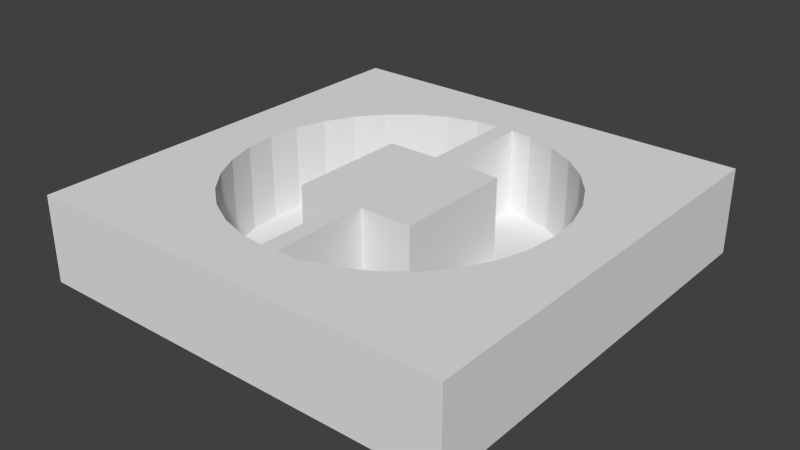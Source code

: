 # Source: runeCubeBeam.blend  (saved by Blender 2.68.0; exported with 4.5.12 LTS)
import bpy
from mathutils import Matrix  # noqa: F401  (used for matrix-valued properties, if any)

bpy.ops.wm.read_factory_settings(use_empty=True)
scene = bpy.context.scene
scene.name = 'Scene'

# ---- collections
col_collection_1 = bpy.data.collections.new('Collection 1'); scene.collection.children.link(col_collection_1)

# ---- world
world_world = bpy.data.worlds.new('World'); scene.world = world_world
world_world.color = (0.05088, 0.05088, 0.05088)
world_world.use_sun_shadow = False
world_world.sun_shadow_jitter_overblur = 0.0
world_world.cycles.sampling_method = 'MANUAL'
world_world.cycles.sample_map_resolution = 256

# ---- meshes
me_plane = bpy.data.meshes.new('Plane')
me_plane.from_pydata([(1.0, -1.0, 0.0), (-1.0, -1.0, 0.0), (1.0, 1.0, 0.0), (-1.0, 1.0, 0.0)], [], [(1, 0, 2, 3)])
me_plane.use_remesh_preserve_volume = False
me_plane.use_remesh_preserve_attributes = False
me_plane.use_mirror_vertex_groups = False
me_plane.update()
me_plane_002 = bpy.data.meshes.new('Plane.002')
me_plane_002.from_pydata([(1.0, -1.0, 0.0), (-1.0, -1.0, 0.0), (1.0, 1.0, 0.0), (-1.0, 1.0, 0.0)], [], [(1, 0, 2, 3)])
me_plane_002.use_remesh_preserve_volume = False
me_plane_002.use_remesh_preserve_attributes = False
me_plane_002.use_mirror_vertex_groups = False
me_plane_002.update()
me_circle_001 = bpy.data.meshes.new('Circle.001')
me_circle_001.from_pydata([(-0.1951, 0.9808, 0.0), (-0.3827, 0.9239, 0.0), (-0.5556, 0.8315, 0.0), (-0.7071, 0.7071, 0.0), (-0.8315, 0.5556, 0.0), (-0.9239, 0.3827, 0.0), (-0.9808, 0.1951, 0.0), (-1.0, 7.55e-08, 0.0), (-0.9808, -0.1951, 0.0), (-0.9239, -0.3827, 0.0), (-0.8315, -0.5556, 0.0), (-0.7071, -0.7071, 0.0), (-0.5556, -0.8315, 0.0), (-0.3827, -0.9239, 0.0), (-0.1951, -0.9808, 0.0), (0.1951, -0.9808, 0.0), (0.3827, -0.9239, 0.0), (0.5556, -0.8315, 0.0), (0.7071, -0.7071, 0.0), (0.8315, -0.5556, 0.0), (0.9239, -0.3827, 0.0), (0.9808, -0.1951, 0.0), (1.0, 9.656e-07, 0.0), (0.9808, 0.1951, 0.0), (0.9239, 0.3827, 0.0), (0.8315, 0.5556, 0.0), (0.7071, 0.7071, 0.0), (0.5556, 0.8315, 0.0), (0.3827, 0.9239, 0.0), (0.1951, 0.9808, 0.0), (0.05333, 0.9947, 0.0), (-0.05333, 0.9947, 0.0), (0.05333, -0.9947, 0.0), (-0.05333, -0.9947, 0.0), (-0.05333, 0.3796, 0.0), (-0.05333, -0.3796, 0.0), (0.05333, -0.3796, 0.0), (0.05333, 0.3796, 0.0), (0.3796, 0.3796, 0.0), (0.3796, -0.3796, 0.0), (-0.3796, 0.3796, 0.0), (-0.3796, -0.3796, 0.0)], [], [(32, 36, 39, 38, 37, 30, 29, 28, 27, 26, 25, 24, 23, 22, 21, 20, 19, 18, 17, 16, 15), (1, 0, 31, 34, 40, 41, 35, 33, 14, 13, 12, 11, 10, 9, 8, 7, 6, 5, 4, 3, 2)])
me_circle_001.use_remesh_preserve_volume = False
me_circle_001.use_remesh_preserve_attributes = False
me_circle_001.use_mirror_vertex_groups = False
me_circle_001.update()
me_plane_001 = bpy.data.meshes.new('Plane.001')
me_plane_001.from_pydata([(1.0, -1.0, 0.0), (-1.0, -1.0, 0.0), (1.0, 1.0, 0.0), (-1.0, 1.0, 0.0), (0.0, -1.0, 0.0), (0.0, 1.0, 0.0), (-0.7356, -0.1463, 0.0), (-0.75, 1.192e-07, 0.0), (-0.7356, 0.1463, 0.0), (-0.6929, 0.287, 0.0), (0.04, 0.7461, 0.0), (0.04, 0.2847, 0.0), (0.2847, 0.2847, 0.0), (0.2847, -0.2847, 0.0), (0.04, -0.2847, 0.0), (0.04, -0.7461, 0.0), (0.1463, -0.7356, 0.0), (0.287, -0.6929, 0.0), (0.4167, -0.6236, 0.0), (0.5303, -0.5303, 0.0), (0.6236, -0.4167, 0.0), (0.6929, -0.287, 0.0), (-0.6929, -0.287, 0.0), (-0.6236, -0.4167, 0.0), (-0.5303, -0.5303, 0.0), (-0.4167, -0.6236, 0.0), (-0.287, -0.6929, 0.0), (-0.1463, -0.7356, 0.0), (-0.04, -0.7461, 0.0), (0.04, -0.2847, 0.4), (0.2847, -0.2847, 0.4), (0.2847, 0.2847, 0.4), (0.04, 0.2847, 0.4), (0.7356, -0.1463, 0.0), (0.75, 5.96e-07, 0.0), (0.7356, 0.1463, 0.0), (0.6929, 0.287, 0.0), (0.6236, 0.4167, 0.0), (0.5303, 0.5303, 0.0), (0.4167, 0.6236, 0.0), (0.287, 0.6929, 0.0), (0.1463, 0.7356, 0.0), (-0.6236, 0.4167, 0.0), (0.04, 0.7461, 0.4), (-0.6929, 0.287, 0.4), (-0.7356, 0.1463, 0.4), (-0.75, 1.192e-07, 0.4), (-0.7356, -0.1463, 0.4), (0.0, 1.0, 0.4), (0.0, -1.0, 0.4), (-1.0, 1.0, 0.4), (1.0, 1.0, 0.4), (-1.0, -1.0, 0.4), (1.0, -1.0, 0.4), (-0.5303, 0.5303, 0.0), (-0.4167, 0.6236, 0.0), (-0.287, 0.6929, 0.0), (-0.1463, 0.7356, 0.0), (-0.04, 0.7461, 0.0), (-0.04, 0.2847, 0.0), (-0.2847, 0.2847, 0.0), (-0.2847, -0.2847, 0.0), (-0.04, -0.2847, 0.0), (0.04, -0.7461, 0.4), (0.1463, -0.7356, 0.4), (0.287, -0.6929, 0.4), (0.4167, -0.6236, 0.4), (0.5303, -0.5303, 0.4), (0.6236, -0.4167, 0.4), (0.6929, -0.287, 0.4), (-0.6929, -0.287, 0.4), (-0.6236, -0.4167, 0.4), (-0.5303, -0.5303, 0.4), (-0.4167, -0.6236, 0.4), (-0.287, -0.6929, 0.4), (-0.1463, -0.7356, 0.4), (-0.04, -0.7461, 0.4), (0.7356, -0.1463, 0.4), (0.75, 5.96e-07, 0.4), (0.7356, 0.1463, 0.4), (0.6929, 0.287, 0.4), (0.6236, 0.4167, 0.4), (0.5303, 0.5303, 0.4), (0.4167, 0.6236, 0.4), (0.287, 0.6929, 0.4), (0.1463, 0.7356, 0.4), (-0.6236, 0.4167, 0.4), (-0.5303, 0.5303, 0.4), (-0.4167, 0.6236, 0.4), (-0.287, 0.6929, 0.4), (-0.1463, 0.7356, 0.4), (-0.04, 0.7461, 0.4), (-0.04, 0.2847, 0.4), (-0.2847, 0.2847, 0.4), (-0.2847, -0.2847, 0.4), (-0.04, -0.2847, 0.4)], [], [(4, 5, 10, 11, 12, 13, 14, 15, 16, 17, 18, 19, 20, 21, 0), (49, 53, 69, 68, 67, 66, 65, 64, 63, 29, 30, 31, 32, 43, 48), (1, 3, 42, 9, 8, 7, 6, 22, 23, 24, 25, 26, 27, 28, 4), (0, 21, 33, 34, 35, 36, 37, 38, 39, 40, 41, 10, 5, 2), (52, 49, 76, 75, 74, 73, 72, 71, 70, 47, 46, 45, 44, 86, 50), (4, 28, 62, 61, 60, 59, 58, 57, 56, 55, 54, 42, 3, 5), (53, 51, 48, 43, 85, 84, 83, 82, 81, 80, 79, 78, 77, 69), (49, 48, 50, 86, 87, 88, 89, 90, 91, 92, 93, 94, 95, 76), (21, 20, 68, 69), (4, 0, 53, 49), (58, 59, 92, 91), (9, 42, 86, 44), (27, 26, 74, 75), (8, 9, 44, 45), (13, 12, 31, 30), (35, 34, 78, 79), (18, 17, 65, 66), (5, 3, 50, 48), (55, 56, 89, 88), (40, 39, 83, 84), (24, 23, 71, 72), (60, 61, 94, 93), (7, 8, 45, 46), (15, 14, 29, 63), (37, 36, 80, 81), (20, 19, 67, 68), (3, 1, 52, 50), (57, 58, 91, 90), (10, 41, 85, 43), (26, 25, 73, 74), (6, 7, 46, 47), (62, 28, 76, 95), (12, 11, 32, 31), (34, 33, 77, 78), (17, 16, 64, 65), (1, 4, 49, 52), (54, 55, 88, 87), (39, 38, 82, 83), (2, 5, 48, 51), (59, 60, 93, 92), (28, 27, 75, 76), (22, 6, 47, 70), (14, 13, 30, 29), (36, 35, 79, 80), (19, 18, 66, 67), (0, 2, 51, 53), (56, 57, 90, 89), (41, 40, 84, 85), (25, 24, 72, 73), (23, 22, 70, 71), (61, 62, 95, 94), (11, 10, 43, 32), (33, 21, 69, 77), (16, 15, 63, 64), (42, 54, 87, 86), (38, 37, 81, 82)])
me_plane_001.use_remesh_preserve_volume = False
me_plane_001.use_remesh_preserve_attributes = False
me_plane_001.use_mirror_vertex_groups = False
me_plane_001.update()

# ---- objects
ob_plane_002 = bpy.data.objects.new('Plane.002', me_plane)
ob_plane_001 = bpy.data.objects.new('Plane.001', me_plane_002)
ob_circle_001 = bpy.data.objects.new('Circle.001', me_circle_001)
ob_plane = bpy.data.objects.new('Plane', me_plane_001)

# ---- transforms, parenting, visibility, modifiers, constraints
ob_plane_002.location = (0.0, 0.0, 0.0)
ob_plane_002.scale = (0.2847, 0.2847, 0.2847)
ob_plane_002.hide_viewport = True
ob_plane_002.lineart.crease_threshold = 0.0
ob_plane_001.location = (0.0, 0.0, 0.0)
ob_plane_001.rotation_euler = (0.0, -0.0, -1.571)
ob_plane_001.scale = (1.0, 0.04, 1.0)
ob_plane_001.hide_viewport = True
ob_plane_001.lineart.crease_threshold = 0.0
ob_circle_001.location = (0.0, 0.0, 0.0)
ob_circle_001.scale = (0.75, 0.75, 0.75)
ob_circle_001.hide_viewport = True
ob_circle_001.lineart.crease_threshold = 0.0
ob_plane.location = (0.0, 0.0, 0.0)
ob_plane.lineart.crease_threshold = 0.0

# ---- collection membership
col_collection_1.objects.link(ob_plane_002)
col_collection_1.objects.link(ob_plane_001)
col_collection_1.objects.link(ob_circle_001)
col_collection_1.objects.link(ob_plane)

# ---- scene / render settings (as saved in the file)
scene.frame_start = 1; scene.frame_end = 250; scene.frame_set(21)
scene.render.engine = 'BLENDER_EEVEE_NEXT'
scene.render.image_settings.color_mode = 'RGB'
scene.render.image_settings.compression = 90
scene.render.resolution_percentage = 50
scene.render.dither_intensity = 0.0
scene.cycles.use_denoising = False
scene.cycles.samples = 10
scene.cycles.sampling_pattern = 'TABULATED_SOBOL'
scene.cycles.light_sampling_threshold = 0.0
scene.cycles.use_adaptive_sampling = False
scene.cycles.use_light_tree = False
scene.cycles.blur_glossy = 0.0
scene.cycles.volume_bounces = 1
scene.cycles.pixel_filter_type = 'GAUSSIAN'
scene.cycles.sample_clamp_indirect = 0.0
scene.view_settings.view_transform = 'Standard'
bpy.context.view_layer.update()

# ---- added for rendering (the .blend has no active camera and no usable light): camera, sun
cam_auto = bpy.data.cameras.new('AutoCamera')
cam_auto.lens = 50.0
cam_auto.sensor_width = 36.0
cam_auto.clip_end = 1000.0
ob_auto_camera = bpy.data.objects.new('AutoCamera', cam_auto)
scene.collection.objects.link(ob_auto_camera)
ob_auto_camera.location = (2.64297, -3.17156, 2.31438)
ob_auto_camera.rotation_euler = (1.09748, -7.21219e-08, 0.694738)
scene.camera = ob_auto_camera
light_auto_sun = bpy.data.lights.new('AutoSun', 'SUN')
light_auto_sun.energy = 3.0
light_auto_sun.angle = 0.0523599
ob_auto_sun = bpy.data.objects.new('AutoSun', light_auto_sun)
scene.collection.objects.link(ob_auto_sun)
ob_auto_sun.rotation_euler = (0.872665, 0.174533, 0.523599)
bpy.context.view_layer.update()
